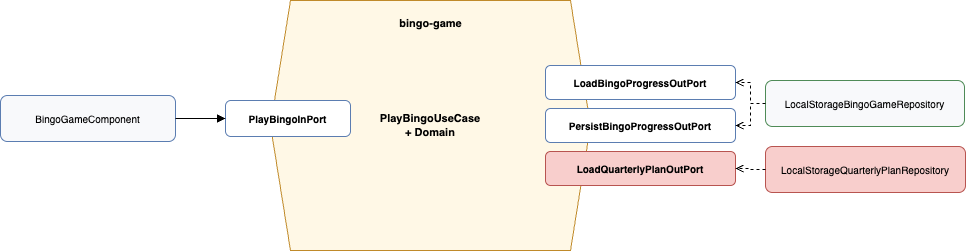

The diagram above was exported from draw.io. Its source (the exported page's mxGraphModel, read from the mxfile embedded in the PNG):
<mxGraphModel dx="469" dy="563" grid="0" gridSize="10" guides="1" tooltips="1" connect="1" arrows="1" fold="1" page="0" pageScale="1" pageWidth="1020" pageHeight="620" math="0" shadow="0">
  <root>
    <mxCell id="0" />
    <mxCell id="1" parent="0" />
    <mxCell id="core" value="PlayBingoUseCase&#10;+ Domain" style="shape=hexagon;perimeter=hexagonPerimeter2;whiteSpace=wrap;html=1;fixedSize=1;fillColor=#fff8e6;strokeColor=#c08a2a;fontSize=11;fontStyle=1;" parent="1" vertex="1">
      <mxGeometry x="350" y="140" width="320" height="250" as="geometry" />
    </mxCell>
    <mxCell id="ui" value="BingoGameComponent" style="rounded=1;whiteSpace=wrap;html=1;fillColor=#f8f9fb;strokeColor=#5b7db1;fontSize=10;" parent="1" vertex="1">
      <mxGeometry x="80" y="235" width="175" height="46" as="geometry" />
    </mxCell>
    <mxCell id="inport" value="PlayBingoInPort" style="rounded=1;whiteSpace=wrap;html=1;fillColor=#ffffff;strokeColor=#5b7db1;fontSize=10;fontStyle=1;" parent="1" vertex="1">
      <mxGeometry x="305" y="240" width="125" height="36" as="geometry" />
    </mxCell>
    <mxCell id="feature" value="bingo-game" style="text;html=1;fontSize=11;fontStyle=1;align=center;" parent="1" vertex="1">
      <mxGeometry x="450" y="150" width="120" height="20" as="geometry" />
    </mxCell>
    <mxCell id="out1" value="LoadBingoProgressOutPort" style="rounded=1;whiteSpace=wrap;html=1;fillColor=#ffffff;strokeColor=#5b7db1;fontSize=10;fontStyle=1;" parent="1" vertex="1">
      <mxGeometry x="625" y="205" width="190" height="34" as="geometry" />
    </mxCell>
    <mxCell id="out2" value="PersistBingoProgressOutPort" style="rounded=1;whiteSpace=wrap;html=1;fillColor=#ffffff;strokeColor=#5b7db1;fontSize=10;fontStyle=1;" parent="1" vertex="1">
      <mxGeometry x="625" y="248" width="190" height="34" as="geometry" />
    </mxCell>
    <mxCell id="out3" value="LoadQuarterlyPlanOutPort" style="rounded=1;whiteSpace=wrap;html=1;fillColor=#f8cecc;strokeColor=#b85450;fontSize=10;fontStyle=1;" parent="1" vertex="1">
      <mxGeometry x="625" y="291" width="190" height="34" as="geometry" />
    </mxCell>
    <mxCell id="repo" value="LocalStorageBingoGameRepository" style="rounded=1;whiteSpace=wrap;html=1;fillColor=#f8f9fb;strokeColor=#4f8b57;fontSize=10;" parent="1" vertex="1">
      <mxGeometry x="845" y="220" width="199" height="46" as="geometry" />
    </mxCell>
    <mxCell id="qp-repo" value="LocalStorageQuarterlyPlanRepository" style="rounded=1;whiteSpace=wrap;html=1;fillColor=#f8cecc;strokeColor=#b85450;fontSize=10;" parent="1" vertex="1">
      <mxGeometry x="845" y="286" width="200" height="46" as="geometry" />
    </mxCell>
    <mxCell id="e-ui-in" value="" style="edgeStyle=orthogonalEdgeStyle;rounded=0;endArrow=block;endFill=1;" parent="1" source="ui" target="inport" edge="1">
      <mxGeometry relative="1" as="geometry" />
    </mxCell>
    <mxCell id="e-repo-out1" value="" style="edgeStyle=orthogonalEdgeStyle;rounded=0;dashed=1;endArrow=open;endFill=0;" parent="1" source="repo" target="out1" edge="1">
      <mxGeometry relative="1" as="geometry" />
    </mxCell>
    <mxCell id="e-repo-out2" value="" style="edgeStyle=orthogonalEdgeStyle;rounded=0;dashed=1;endArrow=open;endFill=0;" parent="1" source="repo" target="out2" edge="1">
      <mxGeometry relative="1" as="geometry" />
    </mxCell>
    <mxCell id="e-qp-out3" value="" style="edgeStyle=orthogonalEdgeStyle;rounded=0;dashed=1;endArrow=open;endFill=0;" parent="1" source="qp-repo" target="out3" edge="1">
      <mxGeometry relative="1" as="geometry" />
    </mxCell>
  </root>
</mxGraphModel>